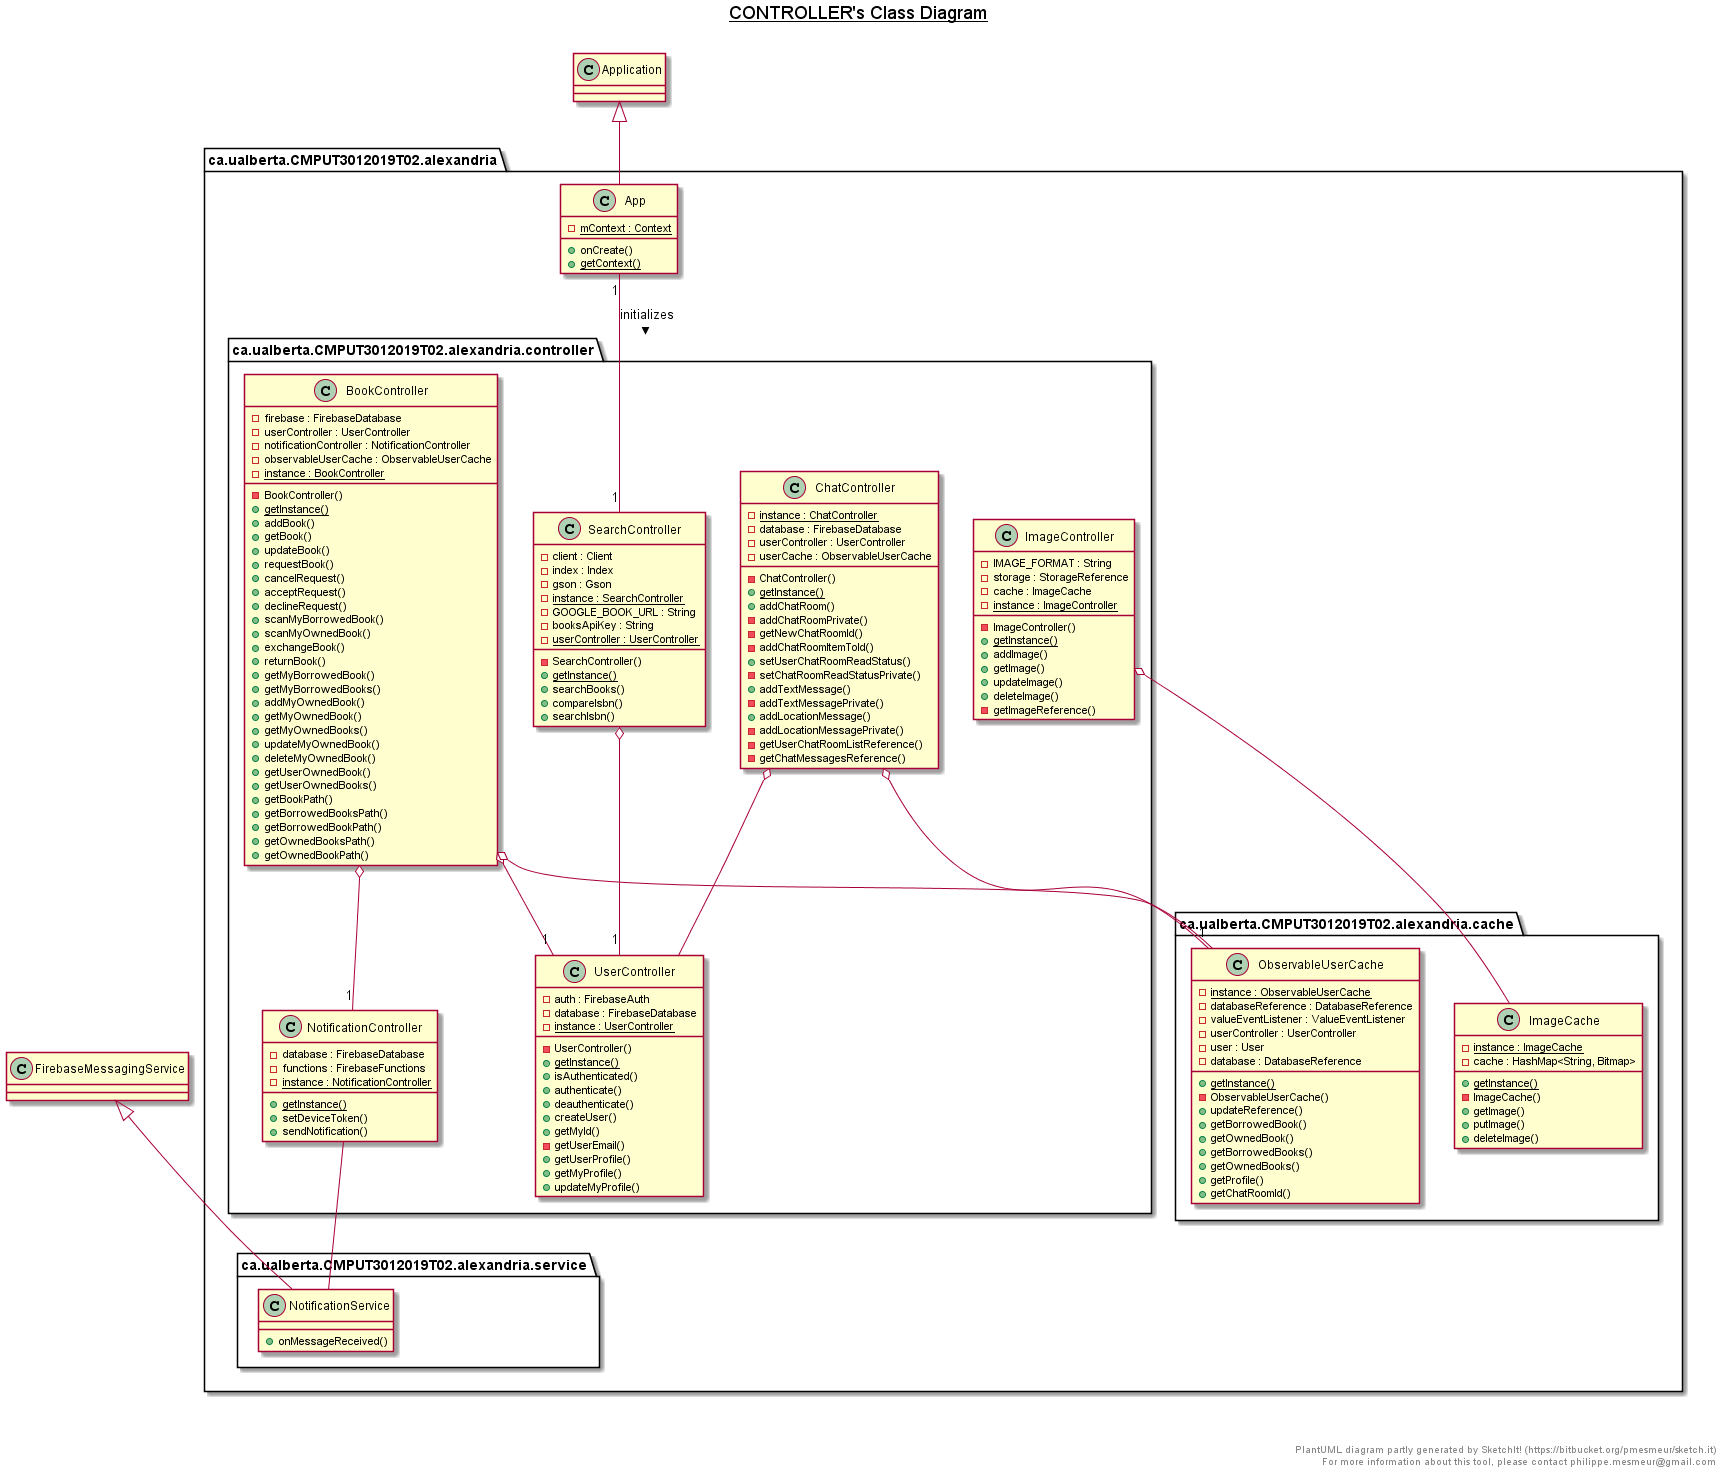

The diagram above was rendered by PlantUML. Its source (embedded in the PNG):
@startuml

title __CONTROLLER's Class Diagram__\n

  package ca.ualberta.CMPUT3012019T02.alexandria {
    package ca.ualberta.CMPUT3012019T02.alexandria.controller {
      class ChatController {
          {static} - instance : ChatController
          - database : FirebaseDatabase
          - ChatController()
          - userController : UserController
          - userCache : ObservableUserCache
          {static} + getInstance()
          + addChatRoom()
          - addChatRoomPrivate()
          - getNewChatRoomId()
          - addChatRoomItemToId()
          + setUserChatRoomReadStatus()
          - setChatRoomReadStatusPrivate()
          + addTextMessage()
          - addTextMessagePrivate()
          + addLocationMessage()
          - addLocationMessagePrivate()
          - getUserChatRoomListReference()
          - getChatMessagesReference()
      }
    }
  }


package ca.ualberta.CMPUT3012019T02.alexandria {
  package ca.ualberta.CMPUT3012019T02.alexandria.service {
    class NotificationService {
      + onMessageReceived()
    }
  }
}


package ca.ualberta.CMPUT3012019T02.alexandria {
  package ca.ualberta.CMPUT3012019T02.alexandria.controller {
    class BookController {
      - firebase : FirebaseDatabase
      - userController : UserController
      - notificationController : NotificationController
      - observableUserCache : ObservableUserCache
      {static} - instance : BookController
      - BookController()
      {static} + getInstance()
      + addBook()
      + getBook()
      + updateBook()
      + requestBook()
      + cancelRequest()
      + acceptRequest()
      + declineRequest()
      + scanMyBorrowedBook()
      + scanMyOwnedBook()
      + exchangeBook()
      + returnBook()
      + getMyBorrowedBook()
      + getMyBorrowedBooks()
      + addMyOwnedBook()
      + getMyOwnedBook()
      + getMyOwnedBooks()
      + updateMyOwnedBook()
      + deleteMyOwnedBook()
      + getUserOwnedBook()
      + getUserOwnedBooks()
      + getBookPath()
      + getBorrowedBooksPath()
      + getBorrowedBookPath()
      + getOwnedBooksPath()
      + getOwnedBookPath()
    }
  }
}


package ca.ualberta.CMPUT3012019T02.alexandria {
  package ca.ualberta.CMPUT3012019T02.alexandria.controller {
    class ImageController {
      - IMAGE_FORMAT : String
      - storage : StorageReference
      - cache : ImageCache
      {static} - instance : ImageController
      - ImageController()
      {static} + getInstance()
      + addImage()
      + getImage()
      + updateImage()
      + deleteImage()
      - getImageReference()
    }
  }
}


package ca.ualberta.CMPUT3012019T02.alexandria {
  package ca.ualberta.CMPUT3012019T02.alexandria.controller {
    class NotificationController {
      - database : FirebaseDatabase
      - functions : FirebaseFunctions
      {static} - instance : NotificationController
      {static} + getInstance()
      + setDeviceToken()
      + sendNotification()
    }
  }
}


package ca.ualberta.CMPUT3012019T02.alexandria {
  package ca.ualberta.CMPUT3012019T02.alexandria.controller {
    class SearchController {
      - client : Client
      - index : Index
      - gson : Gson
      {static} - instance : SearchController
      - GOOGLE_BOOK_URL : String
      - booksApiKey : String
      {static} - userController : UserController
      - SearchController()
      {static} + getInstance()
      + searchBooks()
      + compareIsbn()
      + searchIsbn()
    }
  }
}


package ca.ualberta.CMPUT3012019T02.alexandria {
  package ca.ualberta.CMPUT3012019T02.alexandria.controller {
    class UserController {
      - auth : FirebaseAuth
      - database : FirebaseDatabase
      {static} - instance : UserController
      - UserController()
      {static} + getInstance()
      + isAuthenticated()
      + authenticate()
      + deauthenticate()
      + createUser()
      + getMyId()
      - getUserEmail()
      + getUserProfile()
      + getMyProfile()
      + updateMyProfile()
    }
  }
}


package ca.ualberta.CMPUT3012019T02.alexandria {
  package ca.ualberta.CMPUT3012019T02.alexandria.cache {
    class ObservableUserCache {
      {static} - instance : ObservableUserCache
      - databaseReference : DatabaseReference
      - valueEventListener : ValueEventListener
      - userController : UserController
      - user : User
      - database : DatabaseReference
      {static} + getInstance()
      - ObservableUserCache()
      + updateReference()
      + getBorrowedBook()
      + getOwnedBook()
      + getBorrowedBooks()
      + getOwnedBooks()
      + getProfile()
      + getChatRoomId()
    }
  }
}


package ca.ualberta.CMPUT3012019T02.alexandria {
  package ca.ualberta.CMPUT3012019T02.alexandria.cache {
    class ImageCache {
      {static} - instance : ImageCache
      - cache : HashMap<String, Bitmap>
      {static} + getInstance()
      - ImageCache()
      + getImage()
      + putImage()
      + deleteImage()
    }
  }
}


  package ca.ualberta.CMPUT3012019T02.alexandria {
    class App {
        {static} - mContext : Context
        + onCreate()
        {static} + getContext()
    }
  }
  

  App -up-|> Application
BookController o-- "1" UserController
BookController o-- "1" NotificationController
BookController o-- "1" ObservableUserCache
SearchController o-- "1" UserController
ChatController o-- UserController
ChatController o-- ObservableUserCache
App "1" -- "1" SearchController : initializes >
ImageController o-- ImageCache

NotificationService -up-|> FirebaseMessagingService
NotificationController -- NotificationService

right footer


  PlantUML diagram partly generated by SketchIt! (https://bitbucket.org/pmesmeur/sketch.it)
  For more information about this tool, please contact philippe.mesmeur@gmail.com
endfooter

@enduml